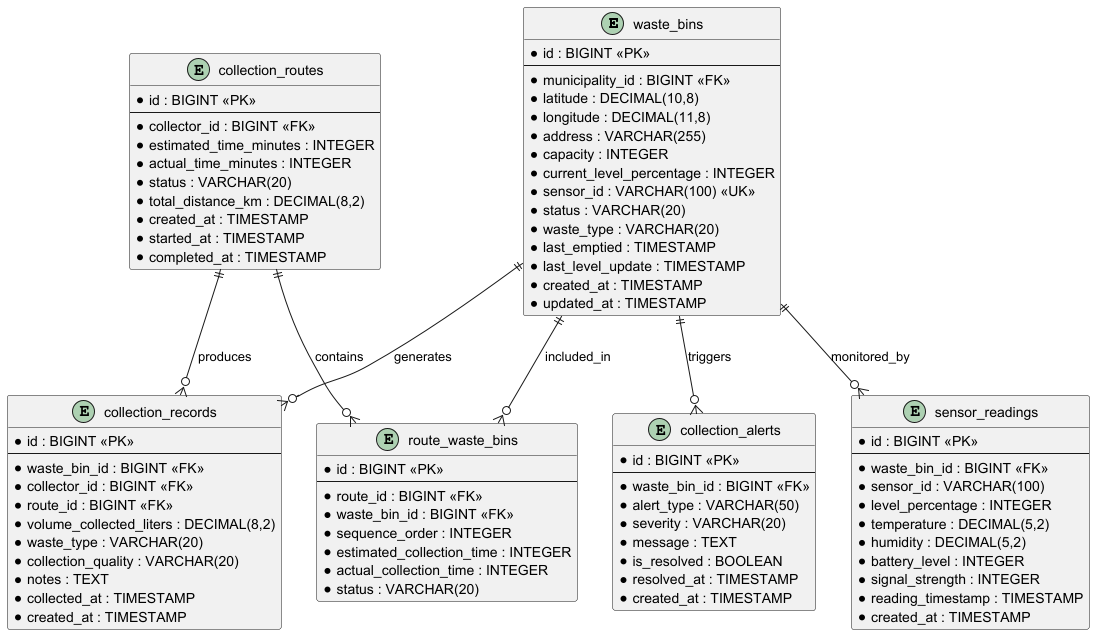

The diagram above was rendered by PlantUML. Its source (embedded in the PNG):
@startuml WasteCollection_Database_Design

entity "waste_bins" {
    * id : BIGINT <<PK>>
    --
    * municipality_id : BIGINT <<FK>>
    * latitude : DECIMAL(10,8)
    * longitude : DECIMAL(11,8)
    * address : VARCHAR(255)
    * capacity : INTEGER
    * current_level_percentage : INTEGER
    * sensor_id : VARCHAR(100) <<UK>>
    * status : VARCHAR(20)
    * waste_type : VARCHAR(20)
    * last_emptied : TIMESTAMP
    * last_level_update : TIMESTAMP
    * created_at : TIMESTAMP
    * updated_at : TIMESTAMP
}

entity "collection_routes" {
    * id : BIGINT <<PK>>
    --
    * collector_id : BIGINT <<FK>>
    * estimated_time_minutes : INTEGER
    * actual_time_minutes : INTEGER
    * status : VARCHAR(20)
    * total_distance_km : DECIMAL(8,2)
    * created_at : TIMESTAMP
    * started_at : TIMESTAMP
    * completed_at : TIMESTAMP
}

entity "route_waste_bins" {
    * id : BIGINT <<PK>>
    --
    * route_id : BIGINT <<FK>>
    * waste_bin_id : BIGINT <<FK>>
    * sequence_order : INTEGER
    * estimated_collection_time : INTEGER
    * actual_collection_time : INTEGER
    * status : VARCHAR(20)
}

entity "collection_records" {
    * id : BIGINT <<PK>>
    --
    * waste_bin_id : BIGINT <<FK>>
    * collector_id : BIGINT <<FK>>
    * route_id : BIGINT <<FK>>
    * volume_collected_liters : DECIMAL(8,2)
    * waste_type : VARCHAR(20)
    * collection_quality : VARCHAR(20)
    * notes : TEXT
    * collected_at : TIMESTAMP
    * created_at : TIMESTAMP
}

entity "sensor_readings" {
    * id : BIGINT <<PK>>
    --
    * waste_bin_id : BIGINT <<FK>>
    * sensor_id : VARCHAR(100)
    * level_percentage : INTEGER
    * temperature : DECIMAL(5,2)
    * humidity : DECIMAL(5,2)
    * battery_level : INTEGER
    * signal_strength : INTEGER
    * reading_timestamp : TIMESTAMP
    * created_at : TIMESTAMP
}

entity "collection_alerts" {
    * id : BIGINT <<PK>>
    --
    * waste_bin_id : BIGINT <<FK>>
    * alert_type : VARCHAR(50)
    * severity : VARCHAR(20)
    * message : TEXT
    * is_resolved : BOOLEAN
    * resolved_at : TIMESTAMP
    * created_at : TIMESTAMP
}

waste_bins ||--o{ route_waste_bins : "included_in"
collection_routes ||--o{ route_waste_bins : "contains"
waste_bins ||--o{ collection_records : "generates"
collection_routes ||--o{ collection_records : "produces"
waste_bins ||--o{ sensor_readings : "monitored_by"
waste_bins ||--o{ collection_alerts : "triggers"

@enduml